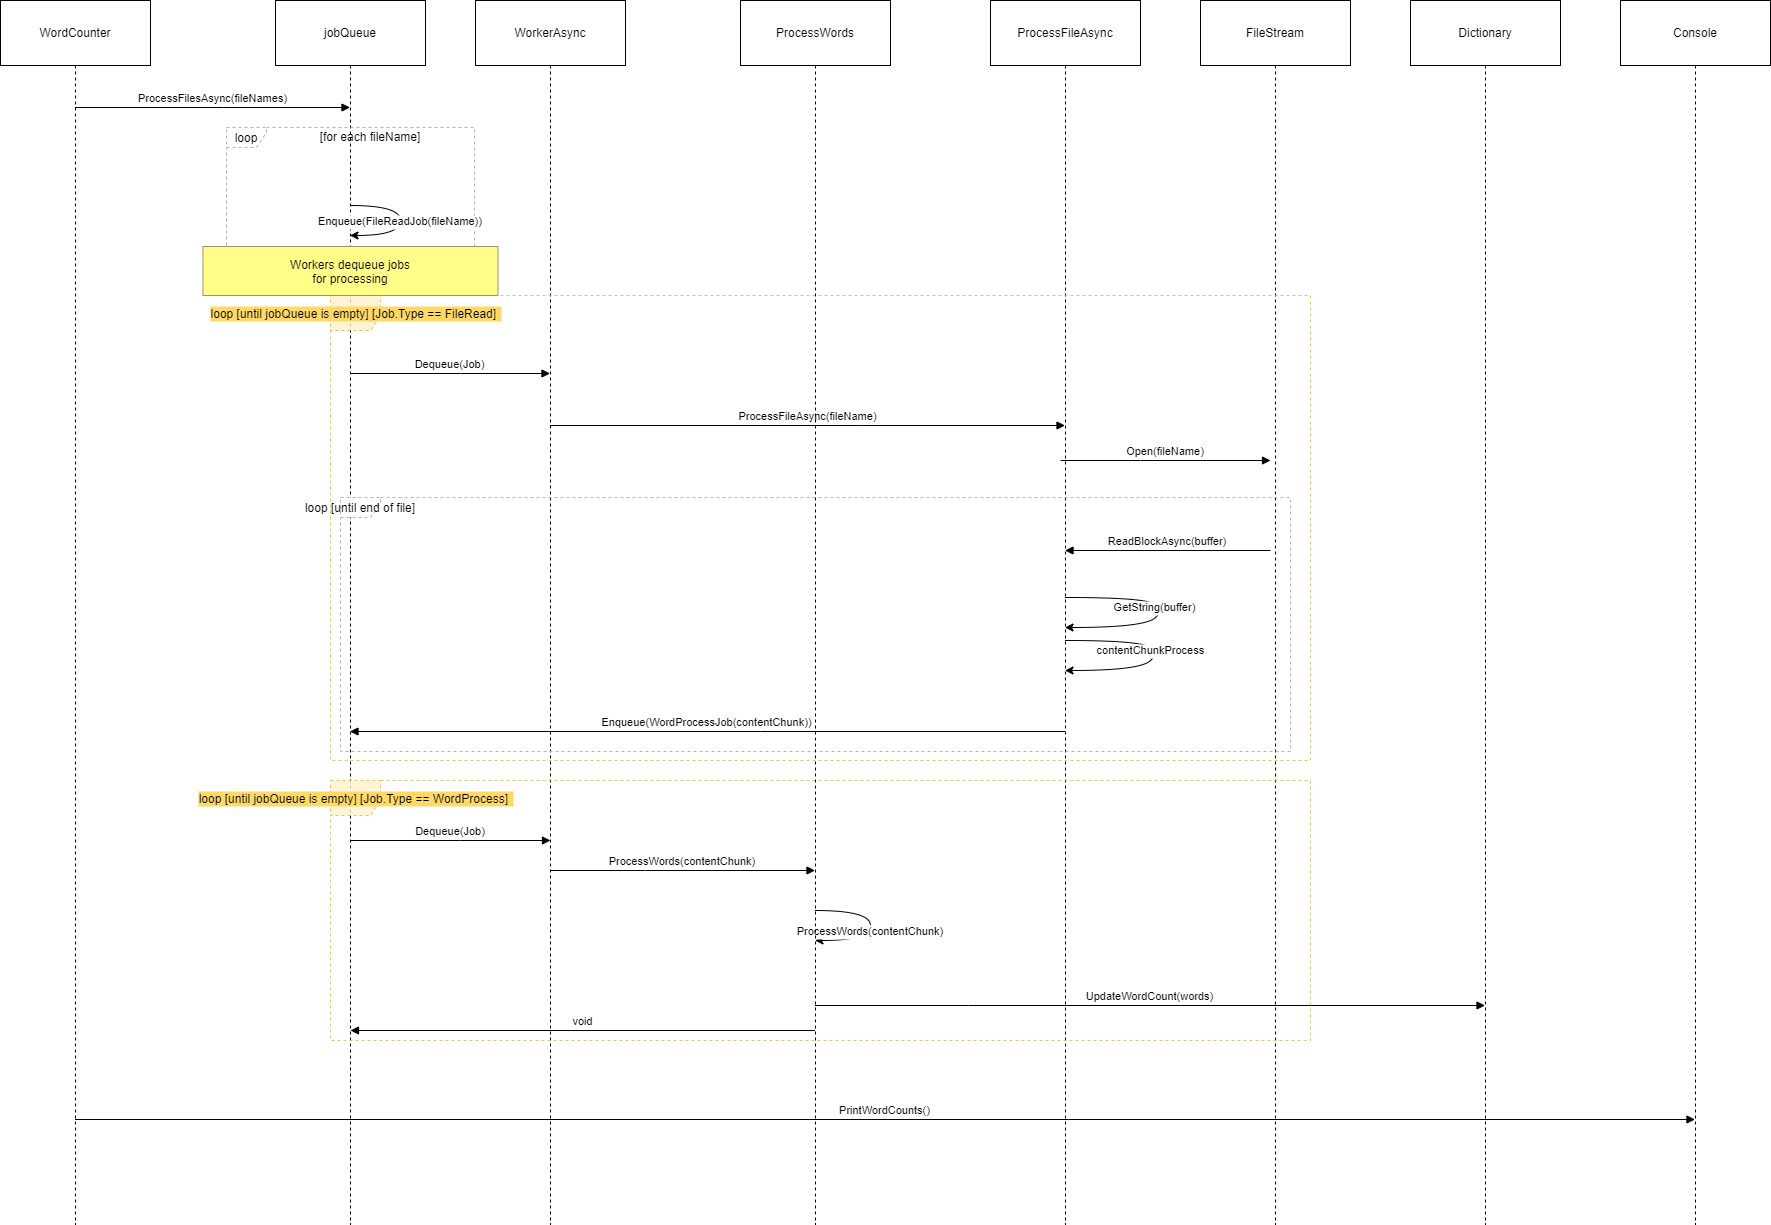

The diagram above was exported from draw.io. Its source (the exported page's mxGraphModel, read from the mxfile embedded in the PNG):
<mxGraphModel dx="1248" dy="-76" grid="1" gridSize="10" guides="1" tooltips="1" connect="1" arrows="1" fold="1" page="1" pageScale="1" pageWidth="827" pageHeight="1169" math="0" shadow="0">
  <root>
    <mxCell id="0" />
    <mxCell id="1" parent="0" />
    <mxCell id="Z73Jn3l_7CpgKxPlknMw-25" value="WordCounter" style="shape=umlLifeline;perimeter=lifelinePerimeter;whiteSpace=wrap;container=1;dropTarget=0;collapsible=0;recursiveResize=0;outlineConnect=0;portConstraint=eastwest;newEdgeStyle={&quot;edgeStyle&quot;:&quot;elbowEdgeStyle&quot;,&quot;elbow&quot;:&quot;vertical&quot;,&quot;curved&quot;:0,&quot;rounded&quot;:0};size=65;" vertex="1" parent="1">
      <mxGeometry x="20" y="1220" width="150" height="1224" as="geometry" />
    </mxCell>
    <mxCell id="Z73Jn3l_7CpgKxPlknMw-26" value="jobQueue" style="shape=umlLifeline;perimeter=lifelinePerimeter;whiteSpace=wrap;container=1;dropTarget=0;collapsible=0;recursiveResize=0;outlineConnect=0;portConstraint=eastwest;newEdgeStyle={&quot;edgeStyle&quot;:&quot;elbowEdgeStyle&quot;,&quot;elbow&quot;:&quot;vertical&quot;,&quot;curved&quot;:0,&quot;rounded&quot;:0};size=65;" vertex="1" parent="1">
      <mxGeometry x="295" y="1220" width="150" height="1224" as="geometry" />
    </mxCell>
    <mxCell id="Z73Jn3l_7CpgKxPlknMw-27" value="WorkerAsync" style="shape=umlLifeline;perimeter=lifelinePerimeter;whiteSpace=wrap;container=1;dropTarget=0;collapsible=0;recursiveResize=0;outlineConnect=0;portConstraint=eastwest;newEdgeStyle={&quot;edgeStyle&quot;:&quot;elbowEdgeStyle&quot;,&quot;elbow&quot;:&quot;vertical&quot;,&quot;curved&quot;:0,&quot;rounded&quot;:0};size=65;" vertex="1" parent="1">
      <mxGeometry x="495" y="1220" width="150" height="1224" as="geometry" />
    </mxCell>
    <mxCell id="Z73Jn3l_7CpgKxPlknMw-30" value="ProcessFileAsync" style="shape=umlLifeline;perimeter=lifelinePerimeter;whiteSpace=wrap;container=1;dropTarget=0;collapsible=0;recursiveResize=0;outlineConnect=0;portConstraint=eastwest;newEdgeStyle={&quot;edgeStyle&quot;:&quot;elbowEdgeStyle&quot;,&quot;elbow&quot;:&quot;vertical&quot;,&quot;curved&quot;:0,&quot;rounded&quot;:0};size=65;" vertex="1" parent="1">
      <mxGeometry x="1010" y="1220" width="150" height="1224" as="geometry" />
    </mxCell>
    <mxCell id="Z73Jn3l_7CpgKxPlknMw-31" value="FileStream" style="shape=umlLifeline;perimeter=lifelinePerimeter;whiteSpace=wrap;container=1;dropTarget=0;collapsible=0;recursiveResize=0;outlineConnect=0;portConstraint=eastwest;newEdgeStyle={&quot;edgeStyle&quot;:&quot;elbowEdgeStyle&quot;,&quot;elbow&quot;:&quot;vertical&quot;,&quot;curved&quot;:0,&quot;rounded&quot;:0};size=65;" vertex="1" parent="1">
      <mxGeometry x="1220" y="1220" width="150" height="1224" as="geometry" />
    </mxCell>
    <mxCell id="Z73Jn3l_7CpgKxPlknMw-33" value="Dictionary" style="shape=umlLifeline;perimeter=lifelinePerimeter;whiteSpace=wrap;container=1;dropTarget=0;collapsible=0;recursiveResize=0;outlineConnect=0;portConstraint=eastwest;newEdgeStyle={&quot;edgeStyle&quot;:&quot;elbowEdgeStyle&quot;,&quot;elbow&quot;:&quot;vertical&quot;,&quot;curved&quot;:0,&quot;rounded&quot;:0};size=65;" vertex="1" parent="1">
      <mxGeometry x="1430" y="1220" width="150" height="1224" as="geometry" />
    </mxCell>
    <mxCell id="Z73Jn3l_7CpgKxPlknMw-34" value="Console" style="shape=umlLifeline;perimeter=lifelinePerimeter;whiteSpace=wrap;container=1;dropTarget=0;collapsible=0;recursiveResize=0;outlineConnect=0;portConstraint=eastwest;newEdgeStyle={&quot;edgeStyle&quot;:&quot;elbowEdgeStyle&quot;,&quot;elbow&quot;:&quot;vertical&quot;,&quot;curved&quot;:0,&quot;rounded&quot;:0};size=65;" vertex="1" parent="1">
      <mxGeometry x="1640" y="1220" width="150" height="1224" as="geometry" />
    </mxCell>
    <mxCell id="Z73Jn3l_7CpgKxPlknMw-35" value="loop" style="shape=umlFrame;dashed=1;pointerEvents=0;dropTarget=0;strokeColor=#B3B3B3;height=20;width=40" vertex="1" parent="1">
      <mxGeometry x="246" y="1347" width="248" height="158" as="geometry" />
    </mxCell>
    <mxCell id="Z73Jn3l_7CpgKxPlknMw-36" value="[for each fileName]" style="text;strokeColor=none;fillColor=none;align=center;verticalAlign=middle;whiteSpace=wrap;" vertex="1" parent="Z73Jn3l_7CpgKxPlknMw-35">
      <mxGeometry x="40" width="208" height="20" as="geometry" />
    </mxCell>
    <mxCell id="Z73Jn3l_7CpgKxPlknMw-37" value="loop [until end of file]" style="shape=umlFrame;dashed=1;pointerEvents=0;dropTarget=0;strokeColor=#B3B3B3;height=20;width=40" vertex="1" parent="1">
      <mxGeometry x="360" y="1717" width="950" height="254" as="geometry" />
    </mxCell>
    <mxCell id="Z73Jn3l_7CpgKxPlknMw-39" value="loop [until jobQueue is empty] [Job.Type == FileRead] " style="shape=umlFrame;dashed=1;pointerEvents=0;dropTarget=0;strokeColor=#d6b656;height=35;width=50;fillColor=#fff2cc;opacity=80;labelBackgroundColor=#FFD966;textShadow=0;" vertex="1" parent="1">
      <mxGeometry x="350" y="1515" width="980" height="465" as="geometry" />
    </mxCell>
    <mxCell id="Z73Jn3l_7CpgKxPlknMw-43" value="ProcessFilesAsync(fileNames)" style="verticalAlign=bottom;endArrow=block;edgeStyle=elbowEdgeStyle;elbow=vertical;curved=0;rounded=0;" edge="1" parent="1" source="Z73Jn3l_7CpgKxPlknMw-25" target="Z73Jn3l_7CpgKxPlknMw-26">
      <mxGeometry relative="1" as="geometry">
        <Array as="points">
          <mxPoint x="243" y="1327" />
        </Array>
      </mxGeometry>
    </mxCell>
    <mxCell id="Z73Jn3l_7CpgKxPlknMw-44" value="Enqueue(FileReadJob(fileName))" style="curved=1;rounded=0;" edge="1" parent="1" source="Z73Jn3l_7CpgKxPlknMw-26" target="Z73Jn3l_7CpgKxPlknMw-26">
      <mxGeometry relative="1" as="geometry">
        <Array as="points">
          <mxPoint x="420" y="1425" />
          <mxPoint x="420" y="1455" />
        </Array>
      </mxGeometry>
    </mxCell>
    <mxCell id="Z73Jn3l_7CpgKxPlknMw-45" value="Dequeue(Job)" style="verticalAlign=bottom;endArrow=block;edgeStyle=elbowEdgeStyle;elbow=vertical;curved=0;rounded=0;" edge="1" parent="1" source="Z73Jn3l_7CpgKxPlknMw-26" target="Z73Jn3l_7CpgKxPlknMw-27">
      <mxGeometry relative="1" as="geometry">
        <Array as="points">
          <mxPoint x="480" y="1593" />
        </Array>
      </mxGeometry>
    </mxCell>
    <mxCell id="Z73Jn3l_7CpgKxPlknMw-46" value="ProcessFileAsync(fileName)" style="verticalAlign=bottom;endArrow=block;edgeStyle=elbowEdgeStyle;elbow=vertical;curved=0;rounded=0;" edge="1" parent="1" source="Z73Jn3l_7CpgKxPlknMw-27" target="Z73Jn3l_7CpgKxPlknMw-30">
      <mxGeometry relative="1" as="geometry">
        <Array as="points">
          <mxPoint x="880" y="1645" />
        </Array>
      </mxGeometry>
    </mxCell>
    <mxCell id="Z73Jn3l_7CpgKxPlknMw-47" value="Open(fileName)" style="verticalAlign=bottom;endArrow=block;edgeStyle=elbowEdgeStyle;elbow=vertical;curved=0;rounded=0;" edge="1" parent="1">
      <mxGeometry relative="1" as="geometry">
        <Array as="points">
          <mxPoint x="1160" y="1680" />
        </Array>
        <mxPoint x="1080" y="1680" as="sourcePoint" />
        <mxPoint x="1290" y="1680" as="targetPoint" />
      </mxGeometry>
    </mxCell>
    <mxCell id="Z73Jn3l_7CpgKxPlknMw-48" value="ReadBlockAsync(buffer)" style="verticalAlign=bottom;endArrow=block;edgeStyle=elbowEdgeStyle;elbow=vertical;curved=0;rounded=0;" edge="1" parent="1">
      <mxGeometry relative="1" as="geometry">
        <Array as="points" />
        <mxPoint x="1290" y="1770" as="sourcePoint" />
        <mxPoint x="1084.5" y="1770" as="targetPoint" />
      </mxGeometry>
    </mxCell>
    <mxCell id="Z73Jn3l_7CpgKxPlknMw-51" value="Enqueue(WordProcessJob(contentChunk))" style="verticalAlign=bottom;endArrow=block;edgeStyle=elbowEdgeStyle;elbow=vertical;curved=0;rounded=0;" edge="1" parent="1" source="Z73Jn3l_7CpgKxPlknMw-30" target="Z73Jn3l_7CpgKxPlknMw-26">
      <mxGeometry relative="1" as="geometry">
        <Array as="points">
          <mxPoint x="780" y="1951" />
        </Array>
      </mxGeometry>
    </mxCell>
    <mxCell id="Z73Jn3l_7CpgKxPlknMw-55" value="UpdateWordCount(words)" style="verticalAlign=bottom;endArrow=block;edgeStyle=elbowEdgeStyle;elbow=vertical;curved=0;rounded=0;" edge="1" parent="1" source="Z73Jn3l_7CpgKxPlknMw-66" target="Z73Jn3l_7CpgKxPlknMw-33">
      <mxGeometry relative="1" as="geometry">
        <Array as="points">
          <mxPoint x="988" y="2225" />
        </Array>
      </mxGeometry>
    </mxCell>
    <mxCell id="Z73Jn3l_7CpgKxPlknMw-57" value="PrintWordCounts()" style="verticalAlign=bottom;endArrow=block;edgeStyle=elbowEdgeStyle;elbow=vertical;curved=0;rounded=0;" edge="1" parent="1" source="Z73Jn3l_7CpgKxPlknMw-25" target="Z73Jn3l_7CpgKxPlknMw-34">
      <mxGeometry relative="1" as="geometry">
        <Array as="points">
          <mxPoint x="1088" y="2339" />
        </Array>
      </mxGeometry>
    </mxCell>
    <mxCell id="Z73Jn3l_7CpgKxPlknMw-60" value="contentChunkProcess" style="curved=1;rounded=0;" edge="1" parent="1" source="Z73Jn3l_7CpgKxPlknMw-30" target="Z73Jn3l_7CpgKxPlknMw-30">
      <mxGeometry x="-0.1276" y="-3" relative="1" as="geometry">
        <Array as="points">
          <mxPoint x="1150" y="1860" />
          <mxPoint x="1180" y="1870" />
          <mxPoint x="1160" y="1890" />
        </Array>
        <mxPoint x="1170" y="1860" as="sourcePoint" />
        <mxPoint x="1170" y="1890" as="targetPoint" />
        <mxPoint as="offset" />
      </mxGeometry>
    </mxCell>
    <mxCell id="Z73Jn3l_7CpgKxPlknMw-61" value="GetString(buffer)" style="curved=1;rounded=0;" edge="1" parent="1" source="Z73Jn3l_7CpgKxPlknMw-30" target="Z73Jn3l_7CpgKxPlknMw-30">
      <mxGeometry x="-0.1296" y="-3" relative="1" as="geometry">
        <Array as="points">
          <mxPoint x="1155" y="1817" />
          <mxPoint x="1185" y="1827" />
          <mxPoint x="1165" y="1847" />
        </Array>
        <mxPoint x="1080" y="1820" as="sourcePoint" />
        <mxPoint x="1080" y="1840" as="targetPoint" />
        <mxPoint as="offset" />
      </mxGeometry>
    </mxCell>
    <mxCell id="Z73Jn3l_7CpgKxPlknMw-62" value="loop [until jobQueue is empty] [Job.Type == WordProcess] " style="shape=umlFrame;dashed=1;pointerEvents=0;dropTarget=0;strokeColor=#d6b656;height=35;width=50;fillColor=#fff2cc;opacity=80;labelBackgroundColor=#FFD966;textShadow=0;" vertex="1" parent="1">
      <mxGeometry x="350" y="2000" width="980" height="260" as="geometry" />
    </mxCell>
    <mxCell id="Z73Jn3l_7CpgKxPlknMw-63" value="ProcessWords(contentChunk)" style="curved=1;rounded=0;" edge="1" parent="1" source="Z73Jn3l_7CpgKxPlknMw-66" target="Z73Jn3l_7CpgKxPlknMw-66">
      <mxGeometry x="0.0769" relative="1" as="geometry">
        <Array as="points">
          <mxPoint x="890" y="2130" />
          <mxPoint x="890" y="2160" />
        </Array>
        <mxPoint x="840" y="2130" as="sourcePoint" />
        <mxPoint x="840" y="2160" as="targetPoint" />
        <mxPoint as="offset" />
      </mxGeometry>
    </mxCell>
    <mxCell id="Z73Jn3l_7CpgKxPlknMw-64" value="Dequeue(Job)" style="verticalAlign=bottom;endArrow=block;edgeStyle=elbowEdgeStyle;elbow=vertical;curved=0;rounded=0;" edge="1" parent="1">
      <mxGeometry relative="1" as="geometry">
        <Array as="points">
          <mxPoint x="480" y="2060" />
        </Array>
        <mxPoint x="370" y="2060" as="sourcePoint" />
        <mxPoint x="570" y="2060" as="targetPoint" />
      </mxGeometry>
    </mxCell>
    <mxCell id="Z73Jn3l_7CpgKxPlknMw-65" value="Workers dequeue jobs&#10;for processing" style="fillColor=#ffff88;strokeColor=#9E916F;" vertex="1" parent="1">
      <mxGeometry x="222.5" y="1466" width="295" height="49" as="geometry" />
    </mxCell>
    <mxCell id="Z73Jn3l_7CpgKxPlknMw-66" value="ProcessWords" style="shape=umlLifeline;perimeter=lifelinePerimeter;whiteSpace=wrap;container=1;dropTarget=0;collapsible=0;recursiveResize=0;outlineConnect=0;portConstraint=eastwest;newEdgeStyle={&quot;edgeStyle&quot;:&quot;elbowEdgeStyle&quot;,&quot;elbow&quot;:&quot;vertical&quot;,&quot;curved&quot;:0,&quot;rounded&quot;:0};size=65;" vertex="1" parent="1">
      <mxGeometry x="760" y="1220" width="150" height="1224" as="geometry" />
    </mxCell>
    <mxCell id="Z73Jn3l_7CpgKxPlknMw-67" value="ProcessWords(contentChunk)" style="verticalAlign=bottom;endArrow=block;edgeStyle=elbowEdgeStyle;elbow=vertical;curved=0;rounded=0;" edge="1" parent="1" target="Z73Jn3l_7CpgKxPlknMw-66">
      <mxGeometry relative="1" as="geometry">
        <Array as="points" />
        <mxPoint x="570" y="2090" as="sourcePoint" />
        <mxPoint x="820" y="2090" as="targetPoint" />
      </mxGeometry>
    </mxCell>
    <mxCell id="Z73Jn3l_7CpgKxPlknMw-68" value="void" style="verticalAlign=bottom;endArrow=block;edgeStyle=elbowEdgeStyle;elbow=vertical;curved=0;rounded=0;" edge="1" parent="1" source="Z73Jn3l_7CpgKxPlknMw-66">
      <mxGeometry relative="1" as="geometry">
        <Array as="points">
          <mxPoint x="780" y="2250" />
        </Array>
        <mxPoint x="780" y="2250" as="sourcePoint" />
        <mxPoint x="370" y="2250" as="targetPoint" />
      </mxGeometry>
    </mxCell>
  </root>
</mxGraphModel>